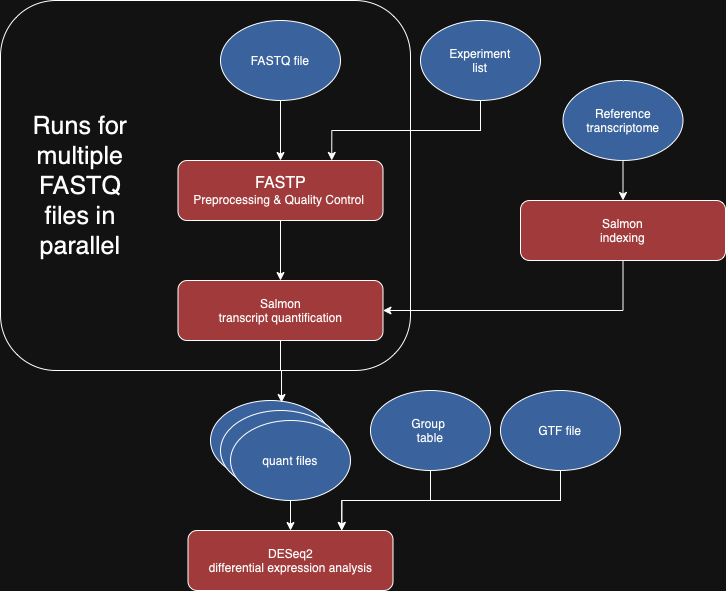

The diagram above was exported from draw.io. Its source (the exported page's mxGraphModel, read from the mxfile embedded in the PNG):
<mxGraphModel dx="927" dy="629" grid="1" gridSize="10" guides="1" tooltips="1" connect="1" arrows="1" fold="1" page="1" pageScale="1" pageWidth="850" pageHeight="1100" math="0" shadow="0">
  <root>
    <mxCell id="0" />
    <mxCell id="1" parent="0" />
    <mxCell id="aiMuALRYIhXbU9P1gZ1k-27" value="" style="rounded=1;whiteSpace=wrap;html=1;fillColor=none;" vertex="1" parent="1">
      <mxGeometry x="40" y="150" width="410" height="370" as="geometry" />
    </mxCell>
    <mxCell id="aiMuALRYIhXbU9P1gZ1k-20" style="edgeStyle=orthogonalEdgeStyle;rounded=0;orthogonalLoop=1;jettySize=auto;html=1;exitX=0.5;exitY=1;exitDx=0;exitDy=0;entryX=0.5;entryY=0;entryDx=0;entryDy=0;" edge="1" parent="1" source="aiMuALRYIhXbU9P1gZ1k-1" target="aiMuALRYIhXbU9P1gZ1k-13">
      <mxGeometry relative="1" as="geometry" />
    </mxCell>
    <mxCell id="aiMuALRYIhXbU9P1gZ1k-1" value="&lt;font style=&quot;font-size: 16px;&quot;&gt;FASTP&lt;/font&gt;&lt;div&gt;Preprocessing &amp;amp; Quality Control&amp;nbsp;&lt;/div&gt;" style="rounded=1;whiteSpace=wrap;html=1;fillColor=#FF9999;" vertex="1" parent="1">
      <mxGeometry x="217.5" y="310" width="205" height="60" as="geometry" />
    </mxCell>
    <mxCell id="aiMuALRYIhXbU9P1gZ1k-24" style="edgeStyle=orthogonalEdgeStyle;rounded=0;orthogonalLoop=1;jettySize=auto;html=1;exitX=0.5;exitY=1;exitDx=0;exitDy=0;entryX=1;entryY=0.5;entryDx=0;entryDy=0;" edge="1" parent="1" source="aiMuALRYIhXbU9P1gZ1k-2" target="aiMuALRYIhXbU9P1gZ1k-13">
      <mxGeometry relative="1" as="geometry" />
    </mxCell>
    <mxCell id="aiMuALRYIhXbU9P1gZ1k-2" value="Salmon&lt;div&gt;indexing&lt;/div&gt;" style="rounded=1;whiteSpace=wrap;html=1;fillColor=#FF9999;" vertex="1" parent="1">
      <mxGeometry x="560" y="350" width="205" height="60" as="geometry" />
    </mxCell>
    <mxCell id="aiMuALRYIhXbU9P1gZ1k-19" value="" style="edgeStyle=orthogonalEdgeStyle;rounded=0;orthogonalLoop=1;jettySize=auto;html=1;" edge="1" parent="1" source="aiMuALRYIhXbU9P1gZ1k-5" target="aiMuALRYIhXbU9P1gZ1k-1">
      <mxGeometry relative="1" as="geometry" />
    </mxCell>
    <mxCell id="aiMuALRYIhXbU9P1gZ1k-5" value="FASTQ file" style="ellipse;whiteSpace=wrap;html=1;fillColor=#7EA6E0;" vertex="1" parent="1">
      <mxGeometry x="260" y="170" width="120" height="80" as="geometry" />
    </mxCell>
    <mxCell id="aiMuALRYIhXbU9P1gZ1k-26" style="edgeStyle=orthogonalEdgeStyle;rounded=0;orthogonalLoop=1;jettySize=auto;html=1;exitX=0.5;exitY=1;exitDx=0;exitDy=0;entryX=0.75;entryY=0;entryDx=0;entryDy=0;" edge="1" parent="1" source="aiMuALRYIhXbU9P1gZ1k-9" target="aiMuALRYIhXbU9P1gZ1k-1">
      <mxGeometry relative="1" as="geometry" />
    </mxCell>
    <mxCell id="aiMuALRYIhXbU9P1gZ1k-9" value="Experiment&lt;div&gt;list&lt;/div&gt;" style="ellipse;whiteSpace=wrap;html=1;fillColor=#7EA6E0;" vertex="1" parent="1">
      <mxGeometry x="460" y="170" width="120" height="80" as="geometry" />
    </mxCell>
    <mxCell id="aiMuALRYIhXbU9P1gZ1k-25" style="edgeStyle=orthogonalEdgeStyle;rounded=0;orthogonalLoop=1;jettySize=auto;html=1;exitX=0.5;exitY=1;exitDx=0;exitDy=0;entryX=0.5;entryY=0;entryDx=0;entryDy=0;" edge="1" parent="1" source="aiMuALRYIhXbU9P1gZ1k-11" target="aiMuALRYIhXbU9P1gZ1k-2">
      <mxGeometry relative="1" as="geometry" />
    </mxCell>
    <mxCell id="aiMuALRYIhXbU9P1gZ1k-11" value="Reference&lt;div&gt;transcriptome&lt;/div&gt;" style="ellipse;whiteSpace=wrap;html=1;fillColor=#7EA6E0;" vertex="1" parent="1">
      <mxGeometry x="602.5" y="230" width="120" height="80" as="geometry" />
    </mxCell>
    <mxCell id="aiMuALRYIhXbU9P1gZ1k-13" value="Salmon&lt;div&gt;transcript quantification&lt;/div&gt;" style="rounded=1;whiteSpace=wrap;html=1;fillColor=#FF9999;" vertex="1" parent="1">
      <mxGeometry x="217.5" y="430" width="205" height="60" as="geometry" />
    </mxCell>
    <mxCell id="aiMuALRYIhXbU9P1gZ1k-31" value="&lt;font style=&quot;font-size: 25px;&quot;&gt;Runs for multiple FASTQ files in parallel&lt;/font&gt;" style="text;html=1;align=center;verticalAlign=middle;whiteSpace=wrap;rounded=0;" vertex="1" parent="1">
      <mxGeometry x="70" y="247.5" width="100" height="175" as="geometry" />
    </mxCell>
    <mxCell id="aiMuALRYIhXbU9P1gZ1k-33" value="DESeq2&lt;div&gt;differential expression analysis&lt;/div&gt;" style="rounded=1;whiteSpace=wrap;html=1;fillColor=#FF9999;" vertex="1" parent="1">
      <mxGeometry x="227.5" y="680" width="205" height="60" as="geometry" />
    </mxCell>
    <mxCell id="aiMuALRYIhXbU9P1gZ1k-35" value="experiment&lt;div&gt;list&lt;/div&gt;" style="ellipse;whiteSpace=wrap;html=1;fillColor=#7EA6E0;" vertex="1" parent="1">
      <mxGeometry x="250" y="550" width="120" height="80" as="geometry" />
    </mxCell>
    <mxCell id="aiMuALRYIhXbU9P1gZ1k-36" value="experiment&lt;div&gt;list&lt;/div&gt;" style="ellipse;whiteSpace=wrap;html=1;fillColor=#7EA6E0;" vertex="1" parent="1">
      <mxGeometry x="260" y="560" width="120" height="80" as="geometry" />
    </mxCell>
    <mxCell id="aiMuALRYIhXbU9P1gZ1k-39" style="edgeStyle=orthogonalEdgeStyle;rounded=0;orthogonalLoop=1;jettySize=auto;html=1;exitX=0.5;exitY=1;exitDx=0;exitDy=0;" edge="1" parent="1" source="aiMuALRYIhXbU9P1gZ1k-37" target="aiMuALRYIhXbU9P1gZ1k-33">
      <mxGeometry relative="1" as="geometry" />
    </mxCell>
    <mxCell id="aiMuALRYIhXbU9P1gZ1k-37" value="quant files" style="ellipse;whiteSpace=wrap;html=1;fillColor=#7EA6E0;" vertex="1" parent="1">
      <mxGeometry x="270" y="570" width="120" height="80" as="geometry" />
    </mxCell>
    <mxCell id="aiMuALRYIhXbU9P1gZ1k-38" style="edgeStyle=orthogonalEdgeStyle;rounded=0;orthogonalLoop=1;jettySize=auto;html=1;exitX=0.5;exitY=1;exitDx=0;exitDy=0;entryX=0.592;entryY=0.025;entryDx=0;entryDy=0;entryPerimeter=0;" edge="1" parent="1" source="aiMuALRYIhXbU9P1gZ1k-13" target="aiMuALRYIhXbU9P1gZ1k-35">
      <mxGeometry relative="1" as="geometry" />
    </mxCell>
    <mxCell id="aiMuALRYIhXbU9P1gZ1k-42" style="edgeStyle=orthogonalEdgeStyle;rounded=0;orthogonalLoop=1;jettySize=auto;html=1;exitX=0.5;exitY=1;exitDx=0;exitDy=0;entryX=0.75;entryY=0;entryDx=0;entryDy=0;" edge="1" parent="1" source="aiMuALRYIhXbU9P1gZ1k-40" target="aiMuALRYIhXbU9P1gZ1k-33">
      <mxGeometry relative="1" as="geometry" />
    </mxCell>
    <mxCell id="aiMuALRYIhXbU9P1gZ1k-40" value="Group&amp;nbsp;&lt;div&gt;table&lt;/div&gt;" style="ellipse;whiteSpace=wrap;html=1;fillColor=#7EA6E0;" vertex="1" parent="1">
      <mxGeometry x="410" y="540" width="120" height="80" as="geometry" />
    </mxCell>
    <mxCell id="aiMuALRYIhXbU9P1gZ1k-43" style="edgeStyle=orthogonalEdgeStyle;rounded=0;orthogonalLoop=1;jettySize=auto;html=1;exitX=0.5;exitY=1;exitDx=0;exitDy=0;entryX=0.75;entryY=0;entryDx=0;entryDy=0;" edge="1" parent="1" source="aiMuALRYIhXbU9P1gZ1k-41" target="aiMuALRYIhXbU9P1gZ1k-33">
      <mxGeometry relative="1" as="geometry" />
    </mxCell>
    <mxCell id="aiMuALRYIhXbU9P1gZ1k-41" value="GTF file" style="ellipse;whiteSpace=wrap;html=1;fillColor=#7EA6E0;" vertex="1" parent="1">
      <mxGeometry x="540" y="540" width="120" height="80" as="geometry" />
    </mxCell>
  </root>
</mxGraphModel>